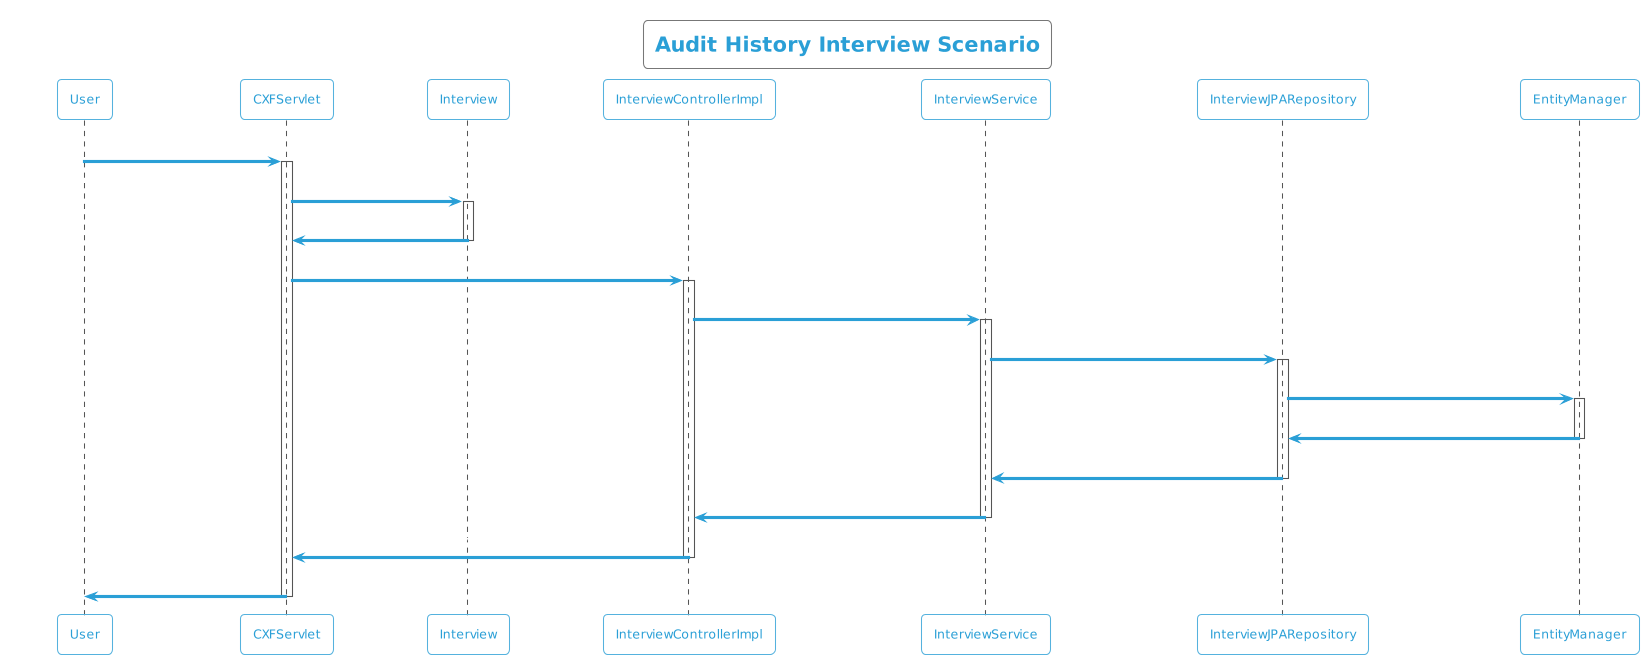

The diagram above was rendered by PlantUML. Its source (embedded in the PNG):
@startuml
!theme cyborg-outline
title Audit History Interview Scenario
participant User
User -> CXFServlet: GET, Interview
activate CXFServlet
CXFServlet -> Interview: << auditHistory >>
activate Interview
Interview -> CXFServlet: << instance >>
deactivate Interview
CXFServlet -> InterviewControllerImpl: auditHistory(:Interview)
activate InterviewControllerImpl
InterviewControllerImpl -> InterviewService: auditHistory(:Interview)
activate InterviewService
InterviewService -> InterviewJPARepository: auditHistory(:Interview)
activate InterviewJPARepository
InterviewJPARepository -> EntityManager: response(:int,Integer,Integer)
activate EntityManager
EntityManager -> InterviewJPARepository: << persisted InterviewAuditHistory >>
deactivate EntityManager
InterviewJPARepository -> InterviewService: << persisted InterviewAuditHistory >>
deactivate InterviewJPARepository
InterviewService -> InterviewControllerImpl: << persisted InterviewAuditHistory >>
deactivate InterviewService
InterviewControllerImpl -> CXFServlet: << persisted InterviewAuditHistory >>
deactivate InterviewControllerImpl
CXFServlet -> User: marshalled Interview XML
deactivate CXFServlet
@enduml